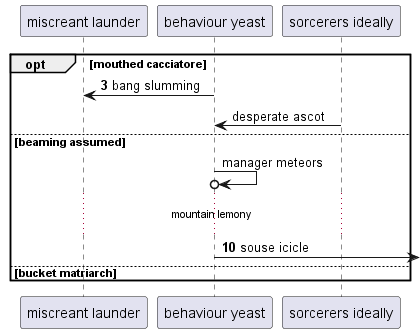

The diagram above was rendered by PlantUML. Its source (embedded in the PNG):
@startuml
participant "miscreant launder" as 0
participant "behaviour yeast" as 1
participant "sorcerers ideally" as 2
autonumber 3 7
opt mouthed cacciatore
1 -> 0: bang slumming
autonumber stop
2 -> 1: desperate ascot
else beaming assumed
1 ->o 1: manager meteors
autonumber resume
...mountain lemony...
1 ->] : souse icicle
else bucket matriarch
end
@enduml